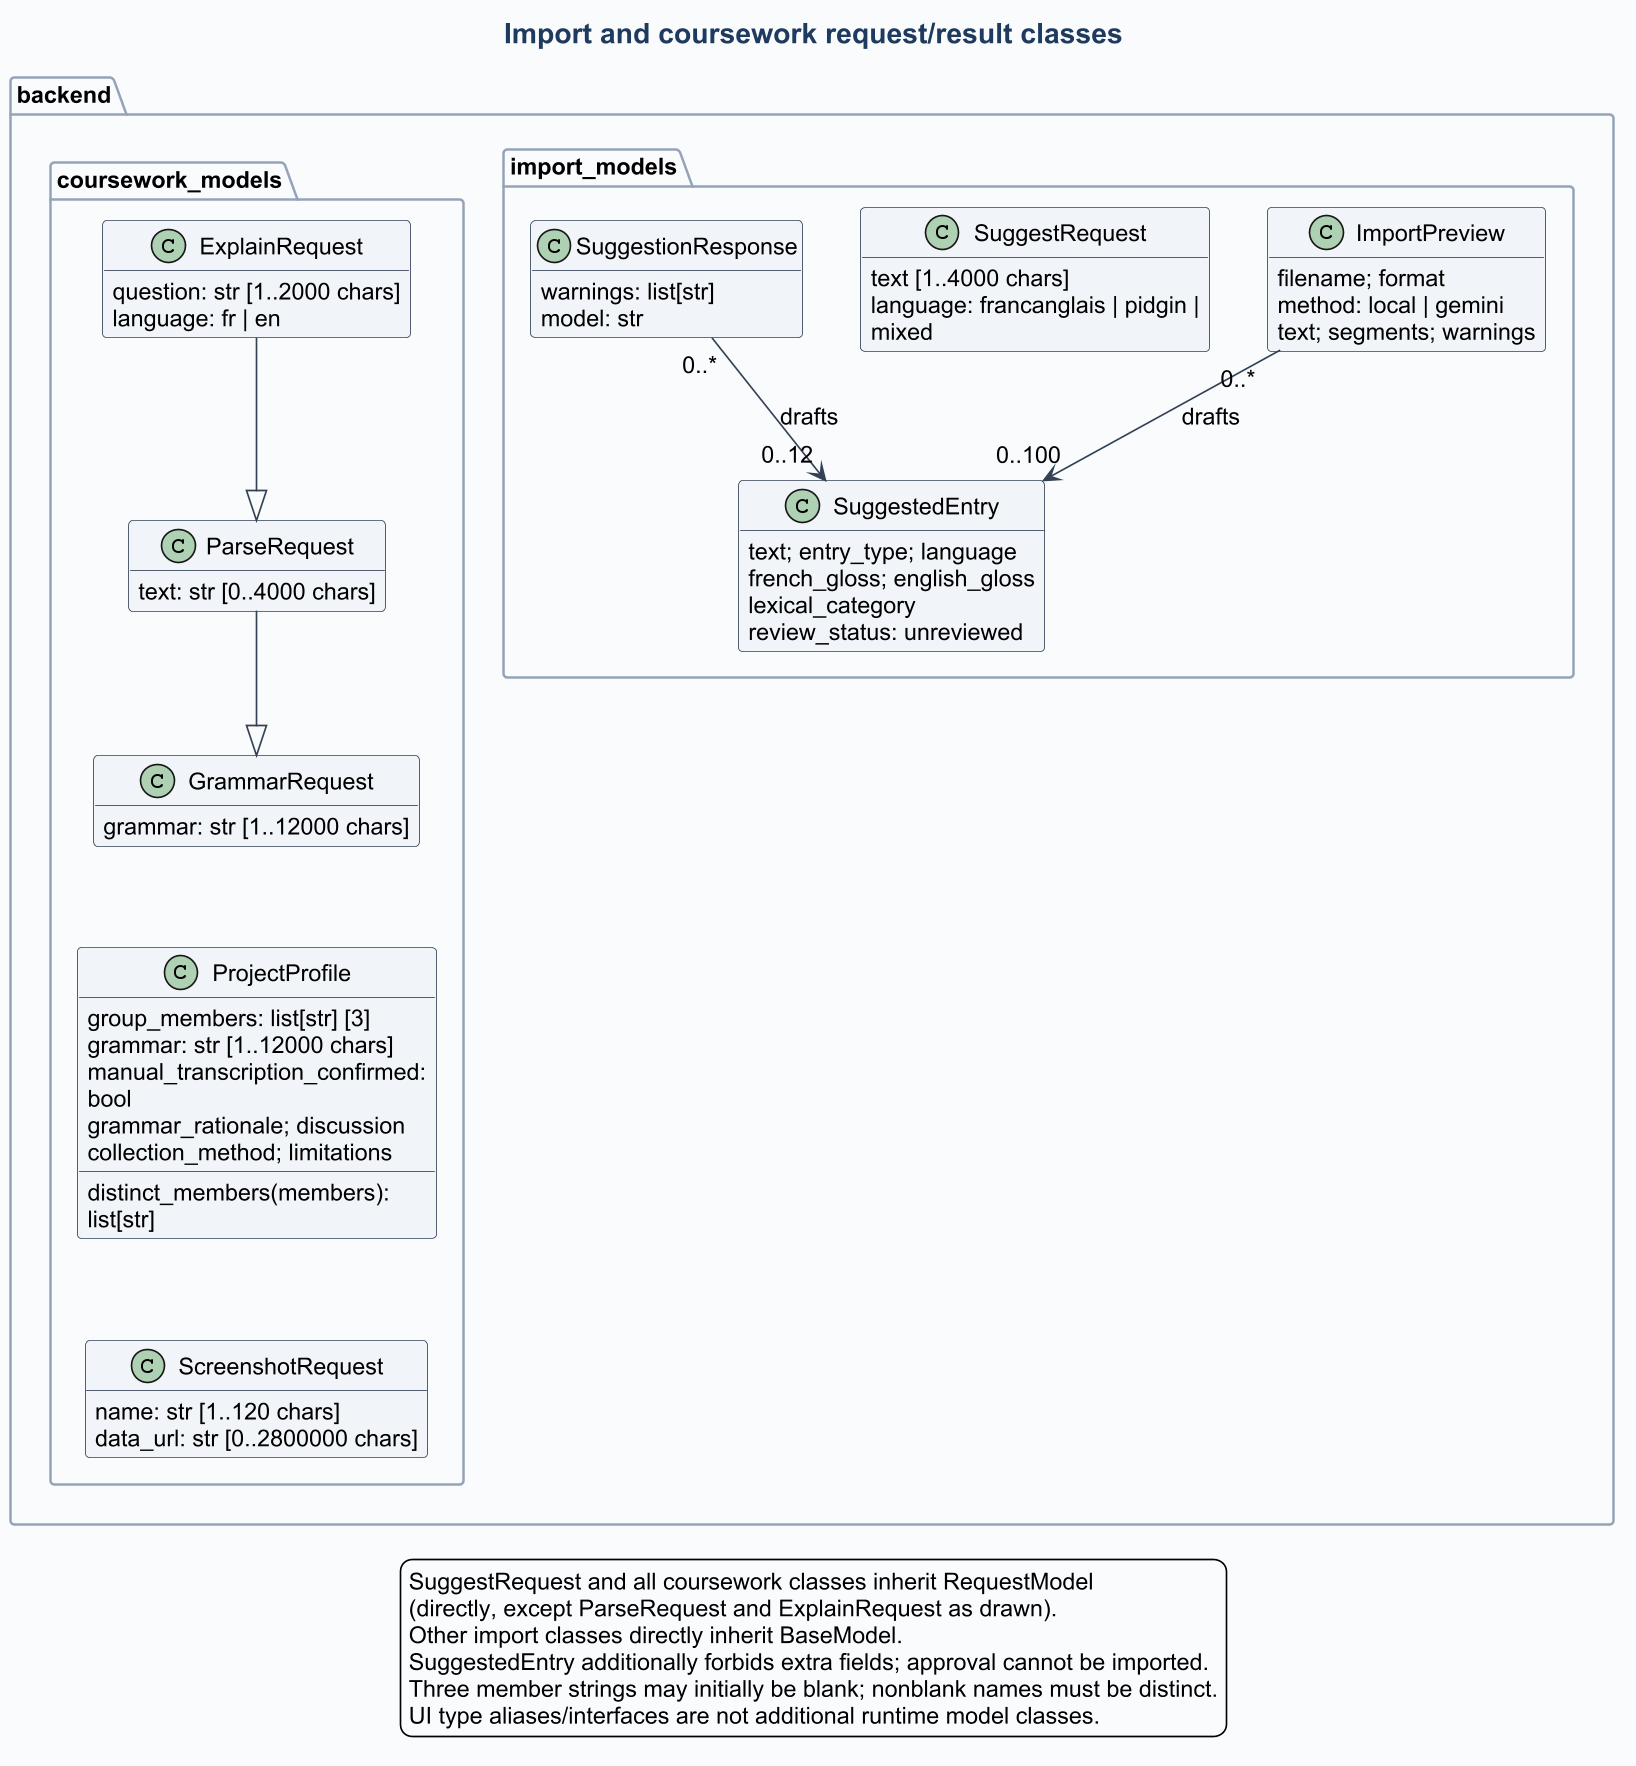

The diagram above was rendered by PlantUML. Its source (embedded in the PNG):
@startuml
!include theme.iuml
title Import and coursework request/result classes
hide empty members
package "backend.import_models" {
  ' @class backend.import_models.SuggestedEntry
  class SuggestedEntry {
    text; entry_type; language
    french_gloss; english_gloss
    lexical_category
    review_status: unreviewed
  }
  ' @class backend.import_models.ImportPreview
  class ImportPreview {
    filename; format
    method: local | gemini
    text; segments; warnings
  }
  ' @class backend.import_models.SuggestRequest
  class SuggestRequest {
    text [1..4000 chars]
    language: francanglais | pidgin | mixed
  }
  ' @class backend.import_models.SuggestionResponse
  class SuggestionResponse {
    warnings: list[str]
    model: str
  }
  ImportPreview "0..*" --> "0..100" SuggestedEntry : drafts
  SuggestionResponse "0..*" --> "0..12" SuggestedEntry : drafts
}
package "backend.coursework_models" {
  ' @class backend.coursework_models.ProjectProfile
  class ProjectProfile {
    group_members: list[str] [3]
    grammar: str [1..12000 chars]
    manual_transcription_confirmed: bool
    grammar_rationale; discussion
    collection_method; limitations
    distinct_members(members): list[str]
  }
  ' @class backend.coursework_models.GrammarRequest
  class GrammarRequest {
    grammar: str [1..12000 chars]
  }
  ' @class backend.coursework_models.ParseRequest
  class ParseRequest {
    text: str [0..4000 chars]
  }
  ' @class backend.coursework_models.ExplainRequest
  class ExplainRequest {
    question: str [1..2000 chars]
    language: fr | en
  }
  ' @class backend.coursework_models.ScreenshotRequest
  class ScreenshotRequest {
    name: str [1..120 chars]
    data_url: str [0..2800000 chars]
  }
  ParseRequest --|> GrammarRequest
  ExplainRequest --|> ParseRequest
}
GrammarRequest -[hidden]down- ProjectProfile
ProjectProfile -[hidden]down- ScreenshotRequest
legend bottom
  SuggestRequest and all coursework classes inherit RequestModel
  (directly, except ParseRequest and ExplainRequest as drawn).
  Other import classes directly inherit BaseModel.
  SuggestedEntry additionally forbids extra fields; approval cannot be imported.
  Three member strings may initially be blank; nonblank names must be distinct.
  UI type aliases/interfaces are not additional runtime model classes.
endlegend
@enduml